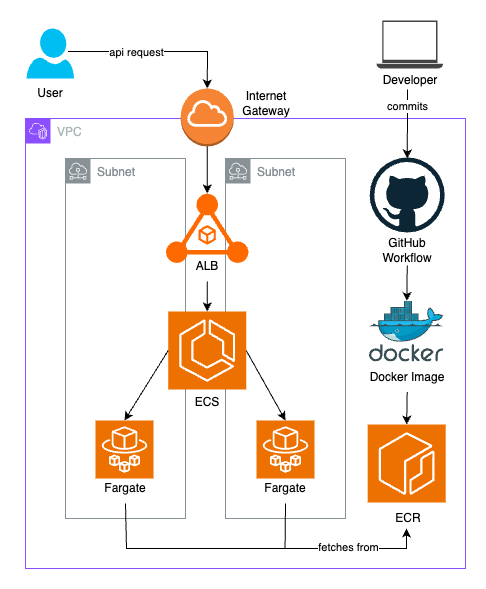

The diagram above was exported from draw.io. Its source (the exported page's mxGraphModel, read from the mxfile embedded in the PNG):
<mxGraphModel dx="929" dy="603" grid="1" gridSize="10" guides="1" tooltips="1" connect="1" arrows="1" fold="1" page="1" pageScale="1" pageWidth="1100" pageHeight="850" math="0" shadow="0">
  <root>
    <mxCell id="0" />
    <mxCell id="1" parent="0" />
    <mxCell id="9kRGMI5wKas2VSJ07CAo-1" value="" style="sketch=0;pointerEvents=1;shadow=0;dashed=0;html=1;strokeColor=none;fillColor=#434445;aspect=fixed;labelPosition=center;verticalLabelPosition=bottom;verticalAlign=top;align=center;outlineConnect=0;shape=mxgraph.vvd.laptop;" vertex="1" parent="1">
      <mxGeometry x="550" y="142" width="66.69" height="48.02" as="geometry" />
    </mxCell>
    <mxCell id="9kRGMI5wKas2VSJ07CAo-4" value="VPC" style="points=[[0,0],[0.25,0],[0.5,0],[0.75,0],[1,0],[1,0.25],[1,0.5],[1,0.75],[1,1],[0.75,1],[0.5,1],[0.25,1],[0,1],[0,0.75],[0,0.5],[0,0.25]];outlineConnect=0;gradientColor=none;html=1;whiteSpace=wrap;fontSize=12;fontStyle=0;container=1;pointerEvents=0;collapsible=0;recursiveResize=0;shape=mxgraph.aws4.group;grIcon=mxgraph.aws4.group_vpc2;strokeColor=#8C4FFF;fillColor=none;verticalAlign=top;align=left;spacingLeft=30;fontColor=#AAB7B8;dashed=0;" vertex="1" parent="1">
      <mxGeometry x="199" y="240" width="440" height="450" as="geometry" />
    </mxCell>
    <mxCell id="9kRGMI5wKas2VSJ07CAo-6" value="Subnet" style="sketch=0;outlineConnect=0;gradientColor=none;html=1;whiteSpace=wrap;fontSize=12;fontStyle=0;shape=mxgraph.aws4.group;grIcon=mxgraph.aws4.group_subnet;strokeColor=#879196;fillColor=none;verticalAlign=top;align=left;spacingLeft=30;fontColor=#879196;dashed=0;" vertex="1" parent="9kRGMI5wKas2VSJ07CAo-4">
      <mxGeometry x="40" y="40" width="120" height="360" as="geometry" />
    </mxCell>
    <mxCell id="9kRGMI5wKas2VSJ07CAo-7" value="Subnet" style="sketch=0;outlineConnect=0;gradientColor=none;html=1;whiteSpace=wrap;fontSize=12;fontStyle=0;shape=mxgraph.aws4.group;grIcon=mxgraph.aws4.group_subnet;strokeColor=#879196;fillColor=none;verticalAlign=top;align=left;spacingLeft=30;fontColor=#879196;dashed=0;" vertex="1" parent="9kRGMI5wKas2VSJ07CAo-4">
      <mxGeometry x="200" y="40" width="120" height="360" as="geometry" />
    </mxCell>
    <mxCell id="9kRGMI5wKas2VSJ07CAo-2" value="" style="points=[];aspect=fixed;html=1;align=center;shadow=0;dashed=0;fillColor=#FF6A00;strokeColor=none;shape=mxgraph.alibaba_cloud.alb_application_load_balancer_01;" vertex="1" parent="9kRGMI5wKas2VSJ07CAo-4">
      <mxGeometry x="140.46" y="75" width="82.54" height="70" as="geometry" />
    </mxCell>
    <mxCell id="9kRGMI5wKas2VSJ07CAo-8" value="" style="sketch=0;points=[[0,0,0],[0.25,0,0],[0.5,0,0],[0.75,0,0],[1,0,0],[0,1,0],[0.25,1,0],[0.5,1,0],[0.75,1,0],[1,1,0],[0,0.25,0],[0,0.5,0],[0,0.75,0],[1,0.25,0],[1,0.5,0],[1,0.75,0]];outlineConnect=0;fontColor=#232F3E;fillColor=#ED7100;strokeColor=#ffffff;dashed=0;verticalLabelPosition=bottom;verticalAlign=top;align=center;html=1;fontSize=12;fontStyle=0;aspect=fixed;shape=mxgraph.aws4.resourceIcon;resIcon=mxgraph.aws4.fargate;" vertex="1" parent="9kRGMI5wKas2VSJ07CAo-4">
      <mxGeometry x="70" y="302" width="58" height="58" as="geometry" />
    </mxCell>
    <mxCell id="9kRGMI5wKas2VSJ07CAo-11" value="" style="sketch=0;points=[[0,0,0],[0.25,0,0],[0.5,0,0],[0.75,0,0],[1,0,0],[0,1,0],[0.25,1,0],[0.5,1,0],[0.75,1,0],[1,1,0],[0,0.25,0],[0,0.5,0],[0,0.75,0],[1,0.25,0],[1,0.5,0],[1,0.75,0]];outlineConnect=0;fontColor=#232F3E;fillColor=#ED7100;strokeColor=#ffffff;dashed=0;verticalLabelPosition=bottom;verticalAlign=top;align=center;html=1;fontSize=12;fontStyle=0;aspect=fixed;shape=mxgraph.aws4.resourceIcon;resIcon=mxgraph.aws4.fargate;" vertex="1" parent="9kRGMI5wKas2VSJ07CAo-4">
      <mxGeometry x="231" y="302" width="58" height="58" as="geometry" />
    </mxCell>
    <mxCell id="9kRGMI5wKas2VSJ07CAo-10" value="" style="sketch=0;points=[[0,0,0],[0.25,0,0],[0.5,0,0],[0.75,0,0],[1,0,0],[0,1,0],[0.25,1,0],[0.5,1,0],[0.75,1,0],[1,1,0],[0,0.25,0],[0,0.5,0],[0,0.75,0],[1,0.25,0],[1,0.5,0],[1,0.75,0]];outlineConnect=0;fontColor=#232F3E;fillColor=#ED7100;strokeColor=#ffffff;dashed=0;verticalLabelPosition=bottom;verticalAlign=top;align=center;html=1;fontSize=12;fontStyle=0;aspect=fixed;shape=mxgraph.aws4.resourceIcon;resIcon=mxgraph.aws4.ecs;" vertex="1" parent="9kRGMI5wKas2VSJ07CAo-4">
      <mxGeometry x="142.73000000000002" y="193" width="78" height="78" as="geometry" />
    </mxCell>
    <mxCell id="9kRGMI5wKas2VSJ07CAo-12" value="" style="image;sketch=0;aspect=fixed;html=1;points=[];align=center;fontSize=12;image=img/lib/mscae/Docker.svg;" vertex="1" parent="9kRGMI5wKas2VSJ07CAo-4">
      <mxGeometry x="344" y="182.5" width="74.39" height="61" as="geometry" />
    </mxCell>
    <mxCell id="9kRGMI5wKas2VSJ07CAo-14" value="" style="sketch=0;points=[[0,0,0],[0.25,0,0],[0.5,0,0],[0.75,0,0],[1,0,0],[0,1,0],[0.25,1,0],[0.5,1,0],[0.75,1,0],[1,1,0],[0,0.25,0],[0,0.5,0],[0,0.75,0],[1,0.25,0],[1,0.5,0],[1,0.75,0]];outlineConnect=0;fontColor=#232F3E;fillColor=#ED7100;strokeColor=#ffffff;dashed=0;verticalLabelPosition=bottom;verticalAlign=top;align=center;html=1;fontSize=12;fontStyle=0;aspect=fixed;shape=mxgraph.aws4.resourceIcon;resIcon=mxgraph.aws4.ecr;" vertex="1" parent="9kRGMI5wKas2VSJ07CAo-4">
      <mxGeometry x="342.19" y="306" width="78" height="78" as="geometry" />
    </mxCell>
    <mxCell id="9kRGMI5wKas2VSJ07CAo-15" value="" style="dashed=0;outlineConnect=0;html=1;align=center;labelPosition=center;verticalLabelPosition=bottom;verticalAlign=top;shape=mxgraph.weblogos.github" vertex="1" parent="9kRGMI5wKas2VSJ07CAo-4">
      <mxGeometry x="344.19" y="39" width="75" height="75" as="geometry" />
    </mxCell>
    <mxCell id="9kRGMI5wKas2VSJ07CAo-9" value="" style="outlineConnect=0;dashed=0;verticalLabelPosition=bottom;verticalAlign=top;align=center;html=1;shape=mxgraph.aws3.internet_gateway;fillColor=#F58534;gradientColor=none;" vertex="1" parent="9kRGMI5wKas2VSJ07CAo-4">
      <mxGeometry x="155.23000000000002" y="-30" width="53" height="58" as="geometry" />
    </mxCell>
    <mxCell id="9kRGMI5wKas2VSJ07CAo-18" value="ALB" style="text;html=1;align=center;verticalAlign=middle;whiteSpace=wrap;rounded=0;" vertex="1" parent="9kRGMI5wKas2VSJ07CAo-4">
      <mxGeometry x="151.73000000000002" y="133" width="60" height="30" as="geometry" />
    </mxCell>
    <mxCell id="9kRGMI5wKas2VSJ07CAo-19" value="ECS" style="text;html=1;align=center;verticalAlign=middle;whiteSpace=wrap;rounded=0;" vertex="1" parent="9kRGMI5wKas2VSJ07CAo-4">
      <mxGeometry x="151.73000000000002" y="269" width="60" height="30" as="geometry" />
    </mxCell>
    <mxCell id="9kRGMI5wKas2VSJ07CAo-20" value="Fargate" style="text;html=1;align=center;verticalAlign=middle;whiteSpace=wrap;rounded=0;" vertex="1" parent="9kRGMI5wKas2VSJ07CAo-4">
      <mxGeometry x="70" y="355" width="60" height="30" as="geometry" />
    </mxCell>
    <mxCell id="9kRGMI5wKas2VSJ07CAo-21" value="Fargate" style="text;html=1;align=center;verticalAlign=middle;whiteSpace=wrap;rounded=0;" vertex="1" parent="9kRGMI5wKas2VSJ07CAo-4">
      <mxGeometry x="230" y="355" width="60" height="30" as="geometry" />
    </mxCell>
    <mxCell id="9kRGMI5wKas2VSJ07CAo-22" value="ECR" style="text;html=1;align=center;verticalAlign=middle;whiteSpace=wrap;rounded=0;" vertex="1" parent="9kRGMI5wKas2VSJ07CAo-4">
      <mxGeometry x="353.19000000000005" y="385" width="60" height="30" as="geometry" />
    </mxCell>
    <mxCell id="9kRGMI5wKas2VSJ07CAo-23" value="GitHub&lt;br&gt;Workflow" style="text;html=1;align=center;verticalAlign=middle;whiteSpace=wrap;rounded=0;" vertex="1" parent="9kRGMI5wKas2VSJ07CAo-4">
      <mxGeometry x="351.69" y="117" width="60" height="30" as="geometry" />
    </mxCell>
    <mxCell id="9kRGMI5wKas2VSJ07CAo-24" value="Docker Image" style="text;html=1;align=center;verticalAlign=middle;whiteSpace=wrap;rounded=0;" vertex="1" parent="9kRGMI5wKas2VSJ07CAo-4">
      <mxGeometry x="342.53" y="243.5" width="78.31" height="30" as="geometry" />
    </mxCell>
    <mxCell id="9kRGMI5wKas2VSJ07CAo-27" value="" style="endArrow=classic;html=1;rounded=0;entryX=0.5;entryY=0;entryDx=0;entryDy=0;entryPerimeter=0;exitX=0.5;exitY=1;exitDx=0;exitDy=0;" edge="1" parent="9kRGMI5wKas2VSJ07CAo-4" source="9kRGMI5wKas2VSJ07CAo-24" target="9kRGMI5wKas2VSJ07CAo-14">
      <mxGeometry width="50" height="50" relative="1" as="geometry">
        <mxPoint x="200" y="280" as="sourcePoint" />
        <mxPoint x="250" y="230" as="targetPoint" />
        <Array as="points" />
      </mxGeometry>
    </mxCell>
    <mxCell id="9kRGMI5wKas2VSJ07CAo-28" value="" style="endArrow=classic;html=1;rounded=0;exitX=0.5;exitY=1;exitDx=0;exitDy=0;" edge="1" parent="9kRGMI5wKas2VSJ07CAo-4" source="9kRGMI5wKas2VSJ07CAo-20">
      <mxGeometry width="50" height="50" relative="1" as="geometry">
        <mxPoint x="121" y="430" as="sourcePoint" />
        <mxPoint x="381" y="410" as="targetPoint" />
        <Array as="points">
          <mxPoint x="101" y="430" />
          <mxPoint x="381" y="430" />
        </Array>
      </mxGeometry>
    </mxCell>
    <mxCell id="9kRGMI5wKas2VSJ07CAo-33" value="fetches from" style="edgeLabel;html=1;align=center;verticalAlign=middle;resizable=0;points=[];" vertex="1" connectable="0" parent="9kRGMI5wKas2VSJ07CAo-28">
      <mxGeometry x="0.4972" y="1" relative="1" as="geometry">
        <mxPoint x="8" as="offset" />
      </mxGeometry>
    </mxCell>
    <mxCell id="9kRGMI5wKas2VSJ07CAo-29" value="" style="endArrow=classic;html=1;rounded=0;exitX=0.5;exitY=1;exitDx=0;exitDy=0;" edge="1" parent="9kRGMI5wKas2VSJ07CAo-4" source="9kRGMI5wKas2VSJ07CAo-23" target="9kRGMI5wKas2VSJ07CAo-12">
      <mxGeometry width="50" height="50" relative="1" as="geometry">
        <mxPoint x="491" y="190" as="sourcePoint" />
        <mxPoint x="541" y="140" as="targetPoint" />
      </mxGeometry>
    </mxCell>
    <mxCell id="9kRGMI5wKas2VSJ07CAo-32" value="" style="endArrow=none;html=1;rounded=0;entryX=0.5;entryY=1;entryDx=0;entryDy=0;" edge="1" parent="9kRGMI5wKas2VSJ07CAo-4" target="9kRGMI5wKas2VSJ07CAo-21">
      <mxGeometry width="50" height="50" relative="1" as="geometry">
        <mxPoint x="259.55" y="430" as="sourcePoint" />
        <mxPoint x="259.55" y="400" as="targetPoint" />
      </mxGeometry>
    </mxCell>
    <mxCell id="9kRGMI5wKas2VSJ07CAo-36" value="" style="endArrow=classic;html=1;rounded=0;exitX=0.5;exitY=1;exitDx=0;exitDy=0;entryX=0.5;entryY=0;entryDx=0;entryDy=0;entryPerimeter=0;" edge="1" parent="9kRGMI5wKas2VSJ07CAo-4" source="9kRGMI5wKas2VSJ07CAo-18" target="9kRGMI5wKas2VSJ07CAo-10">
      <mxGeometry width="50" height="50" relative="1" as="geometry">
        <mxPoint x="221" y="180" as="sourcePoint" />
        <mxPoint x="271" y="130" as="targetPoint" />
      </mxGeometry>
    </mxCell>
    <mxCell id="9kRGMI5wKas2VSJ07CAo-37" value="" style="endArrow=classic;html=1;rounded=0;exitX=0.5;exitY=1;exitDx=0;exitDy=0;exitPerimeter=0;" edge="1" parent="9kRGMI5wKas2VSJ07CAo-4" source="9kRGMI5wKas2VSJ07CAo-9" target="9kRGMI5wKas2VSJ07CAo-2">
      <mxGeometry width="50" height="50" relative="1" as="geometry">
        <mxPoint x="92.73000000000002" y="133" as="sourcePoint" />
        <mxPoint x="142.73000000000002" y="83" as="targetPoint" />
      </mxGeometry>
    </mxCell>
    <mxCell id="9kRGMI5wKas2VSJ07CAo-38" value="" style="endArrow=classic;html=1;rounded=0;entryX=0.5;entryY=0;entryDx=0;entryDy=0;entryPerimeter=0;exitX=0;exitY=0.5;exitDx=0;exitDy=0;exitPerimeter=0;" edge="1" parent="9kRGMI5wKas2VSJ07CAo-4" source="9kRGMI5wKas2VSJ07CAo-10" target="9kRGMI5wKas2VSJ07CAo-8">
      <mxGeometry width="50" height="50" relative="1" as="geometry">
        <mxPoint x="71" y="260" as="sourcePoint" />
        <mxPoint x="121" y="210" as="targetPoint" />
      </mxGeometry>
    </mxCell>
    <mxCell id="9kRGMI5wKas2VSJ07CAo-39" value="" style="endArrow=classic;html=1;rounded=0;entryX=0.5;entryY=0;entryDx=0;entryDy=0;entryPerimeter=0;exitX=1;exitY=0.5;exitDx=0;exitDy=0;exitPerimeter=0;" edge="1" parent="9kRGMI5wKas2VSJ07CAo-4" source="9kRGMI5wKas2VSJ07CAo-10" target="9kRGMI5wKas2VSJ07CAo-11">
      <mxGeometry width="50" height="50" relative="1" as="geometry">
        <mxPoint x="153" y="242" as="sourcePoint" />
        <mxPoint x="109" y="312" as="targetPoint" />
      </mxGeometry>
    </mxCell>
    <mxCell id="9kRGMI5wKas2VSJ07CAo-16" value="" style="verticalLabelPosition=bottom;html=1;verticalAlign=top;align=center;strokeColor=none;fillColor=#00BEF2;shape=mxgraph.azure.user;" vertex="1" parent="1">
      <mxGeometry x="200" y="150" width="47.5" height="50" as="geometry" />
    </mxCell>
    <mxCell id="9kRGMI5wKas2VSJ07CAo-17" value="Internet&lt;div&gt;Gateway&lt;/div&gt;" style="text;html=1;align=center;verticalAlign=middle;whiteSpace=wrap;rounded=0;" vertex="1" parent="1">
      <mxGeometry x="410" y="210" width="60" height="30" as="geometry" />
    </mxCell>
    <mxCell id="9kRGMI5wKas2VSJ07CAo-25" value="" style="endArrow=classic;html=1;rounded=0;" edge="1" parent="1">
      <mxGeometry relative="1" as="geometry">
        <mxPoint x="581" y="211" as="sourcePoint" />
        <mxPoint x="580.7991549295775" y="280" as="targetPoint" />
      </mxGeometry>
    </mxCell>
    <mxCell id="9kRGMI5wKas2VSJ07CAo-26" value="commits" style="edgeLabel;resizable=0;html=1;;align=center;verticalAlign=middle;" connectable="0" vertex="1" parent="9kRGMI5wKas2VSJ07CAo-25">
      <mxGeometry relative="1" as="geometry">
        <mxPoint y="-18" as="offset" />
      </mxGeometry>
    </mxCell>
    <mxCell id="9kRGMI5wKas2VSJ07CAo-34" value="" style="endArrow=classic;html=1;rounded=0;exitX=0.873;exitY=0.458;exitDx=0;exitDy=0;exitPerimeter=0;entryX=0.5;entryY=0;entryDx=0;entryDy=0;entryPerimeter=0;" edge="1" parent="1" source="9kRGMI5wKas2VSJ07CAo-16" target="9kRGMI5wKas2VSJ07CAo-9">
      <mxGeometry width="50" height="50" relative="1" as="geometry">
        <mxPoint x="270" y="190" as="sourcePoint" />
        <mxPoint x="320" y="140" as="targetPoint" />
        <Array as="points">
          <mxPoint x="381" y="173" />
        </Array>
      </mxGeometry>
    </mxCell>
    <mxCell id="9kRGMI5wKas2VSJ07CAo-35" value="api request" style="edgeLabel;html=1;align=center;verticalAlign=middle;resizable=0;points=[];" vertex="1" connectable="0" parent="9kRGMI5wKas2VSJ07CAo-34">
      <mxGeometry x="-0.341" y="-1" relative="1" as="geometry">
        <mxPoint x="10" as="offset" />
      </mxGeometry>
    </mxCell>
    <mxCell id="9kRGMI5wKas2VSJ07CAo-40" value="User" style="text;html=1;align=center;verticalAlign=middle;whiteSpace=wrap;rounded=0;" vertex="1" parent="1">
      <mxGeometry x="193.75" y="200" width="60" height="30" as="geometry" />
    </mxCell>
    <mxCell id="9kRGMI5wKas2VSJ07CAo-41" value="Developer" style="text;html=1;align=center;verticalAlign=middle;whiteSpace=wrap;rounded=0;" vertex="1" parent="1">
      <mxGeometry x="554.34" y="187" width="60" height="30" as="geometry" />
    </mxCell>
  </root>
</mxGraphModel>